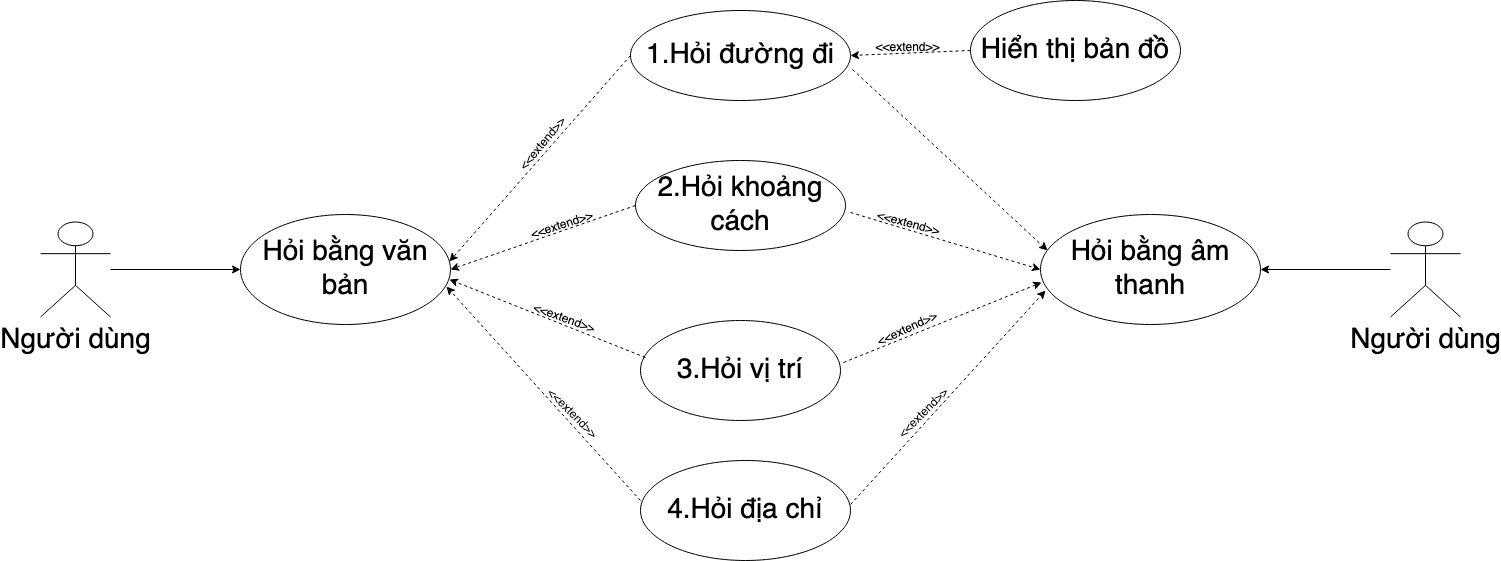

The diagram above was exported from draw.io. Its source (the exported page's mxGraphModel, read from the mxfile embedded in the PNG):
<mxGraphModel dx="1330" dy="1926" grid="1" gridSize="10" guides="1" tooltips="1" connect="1" arrows="1" fold="1" page="1" pageScale="1" pageWidth="850" pageHeight="1100" math="0" shadow="0">
  <root>
    <mxCell id="MByqccvNlZ3DsiBub89m-0" />
    <mxCell id="MByqccvNlZ3DsiBub89m-1" parent="MByqccvNlZ3DsiBub89m-0" />
    <mxCell id="1-QcNQyJrlGHVOD-j_jq-1" value="" style="edgeStyle=orthogonalEdgeStyle;rounded=0;orthogonalLoop=1;jettySize=auto;html=1;entryX=0;entryY=0.5;entryDx=0;entryDy=0;fontSize=28;" parent="MByqccvNlZ3DsiBub89m-1" source="1-QcNQyJrlGHVOD-j_jq-3" target="1-QcNQyJrlGHVOD-j_jq-9" edge="1">
      <mxGeometry relative="1" as="geometry">
        <mxPoint x="240" y="239" as="targetPoint" />
      </mxGeometry>
    </mxCell>
    <mxCell id="1-QcNQyJrlGHVOD-j_jq-3" value="Người dùng" style="shape=umlActor;verticalLabelPosition=bottom;verticalAlign=top;html=1;outlineConnect=0;fontSize=28;" parent="MByqccvNlZ3DsiBub89m-1" vertex="1">
      <mxGeometry x="40" y="141.5" width="70" height="95" as="geometry" />
    </mxCell>
    <mxCell id="1-QcNQyJrlGHVOD-j_jq-9" value="Hỏi bằng văn bản" style="ellipse;whiteSpace=wrap;html=1;fontSize=28;" parent="MByqccvNlZ3DsiBub89m-1" vertex="1">
      <mxGeometry x="240" y="134" width="210" height="110" as="geometry" />
    </mxCell>
    <mxCell id="J9_yoLVc_2rhuIHfmuEF-0" value="Hỏi bằng âm thanh" style="ellipse;whiteSpace=wrap;html=1;fontSize=28;" parent="MByqccvNlZ3DsiBub89m-1" vertex="1">
      <mxGeometry x="1040" y="134" width="220" height="110" as="geometry" />
    </mxCell>
    <mxCell id="NC26Xz--wsTJLrWkv-eD-0" value="3.Hỏi vị trí " style="ellipse;whiteSpace=wrap;html=1;fontSize=28;" parent="MByqccvNlZ3DsiBub89m-1" vertex="1">
      <mxGeometry x="640" y="240" width="200" height="100" as="geometry" />
    </mxCell>
    <mxCell id="NC26Xz--wsTJLrWkv-eD-1" value="2.Hỏi khoảng cách" style="ellipse;whiteSpace=wrap;html=1;fontSize=28;" parent="MByqccvNlZ3DsiBub89m-1" vertex="1">
      <mxGeometry x="635" y="80" width="210" height="90" as="geometry" />
    </mxCell>
    <mxCell id="NC26Xz--wsTJLrWkv-eD-2" value="1.Hỏi đường đi" style="ellipse;whiteSpace=wrap;html=1;fontSize=28;" parent="MByqccvNlZ3DsiBub89m-1" vertex="1">
      <mxGeometry x="630" y="-70" width="220" height="90" as="geometry" />
    </mxCell>
    <mxCell id="NC26Xz--wsTJLrWkv-eD-3" value="4.Hỏi địa chỉ" style="ellipse;whiteSpace=wrap;html=1;fontSize=28;" parent="MByqccvNlZ3DsiBub89m-1" vertex="1">
      <mxGeometry x="640" y="380" width="210" height="100" as="geometry" />
    </mxCell>
    <mxCell id="aDpDJ9MQfjlPhoaIa9Rz-2" value="Hiển thị bản đồ" style="ellipse;whiteSpace=wrap;html=1;fontSize=28;" parent="MByqccvNlZ3DsiBub89m-1" vertex="1">
      <mxGeometry x="970" y="-80" width="210" height="100" as="geometry" />
    </mxCell>
    <mxCell id="aDpDJ9MQfjlPhoaIa9Rz-5" value="" style="endArrow=classic;html=1;fontSize=28;exitX=0;exitY=0.5;exitDx=0;exitDy=0;dashed=1;entryX=0.995;entryY=0.427;entryDx=0;entryDy=0;entryPerimeter=0;" parent="MByqccvNlZ3DsiBub89m-1" source="NC26Xz--wsTJLrWkv-eD-2" target="1-QcNQyJrlGHVOD-j_jq-9" edge="1">
      <mxGeometry width="50" height="50" relative="1" as="geometry">
        <mxPoint x="640" y="300" as="sourcePoint" />
        <mxPoint x="460" y="80" as="targetPoint" />
      </mxGeometry>
    </mxCell>
    <mxCell id="KudKy3kYnqa3PkU70YpW-0" value="" style="endArrow=classic;html=1;fontSize=28;exitX=1;exitY=0.44;exitDx=0;exitDy=0;exitPerimeter=0;dashed=1;entryX=0.023;entryY=0.691;entryDx=0;entryDy=0;entryPerimeter=0;" parent="MByqccvNlZ3DsiBub89m-1" source="NC26Xz--wsTJLrWkv-eD-3" edge="1" target="J9_yoLVc_2rhuIHfmuEF-0">
      <mxGeometry x="-0.3661" y="-51" width="50" height="50" relative="1" as="geometry">
        <mxPoint x="570" y="376.97" as="sourcePoint" />
        <mxPoint x="470" y="330" as="targetPoint" />
        <mxPoint as="offset" />
      </mxGeometry>
    </mxCell>
    <mxCell id="aDpDJ9MQfjlPhoaIa9Rz-6" value="&lt;font style=&quot;font-size: 12px&quot;&gt;&amp;lt;&amp;lt;extend&amp;gt;&amp;gt;&lt;/font&gt;" style="text;html=1;align=center;verticalAlign=middle;resizable=0;points=[];autosize=1;strokeColor=none;fontSize=28;rotation=-50;" parent="MByqccvNlZ3DsiBub89m-1" vertex="1">
      <mxGeometry x="459" y="41" width="160" height="40" as="geometry" />
    </mxCell>
    <mxCell id="KudKy3kYnqa3PkU70YpW-1" value="&lt;font style=&quot;font-size: 12px&quot;&gt;&amp;lt;&amp;lt;extend&amp;gt;&amp;gt;&lt;/font&gt;" style="text;html=1;align=center;verticalAlign=middle;resizable=0;points=[];autosize=1;strokeColor=none;fontSize=28;rotation=45;" vertex="1" parent="MByqccvNlZ3DsiBub89m-1">
      <mxGeometry x="495" y="310" width="160" height="40" as="geometry" />
    </mxCell>
    <mxCell id="CWEGs2-guITqOe0C9QSK-3" value="" style="endArrow=classic;html=1;fontSize=28;exitX=0;exitY=0.5;exitDx=0;exitDy=0;dashed=1;entryX=1;entryY=0.5;entryDx=0;entryDy=0;" edge="1" parent="MByqccvNlZ3DsiBub89m-1" source="NC26Xz--wsTJLrWkv-eD-1" target="1-QcNQyJrlGHVOD-j_jq-9">
      <mxGeometry width="50" height="50" relative="1" as="geometry">
        <mxPoint x="640" y="-15" as="sourcePoint" />
        <mxPoint x="478.95000000000005" y="86.97000000000003" as="targetPoint" />
      </mxGeometry>
    </mxCell>
    <mxCell id="KudKy3kYnqa3PkU70YpW-3" value="" style="endArrow=classic;html=1;fontSize=28;exitX=0;exitY=0.5;exitDx=0;exitDy=0;dashed=1;entryX=1;entryY=0.5;entryDx=0;entryDy=0;" edge="1" parent="MByqccvNlZ3DsiBub89m-1" source="aDpDJ9MQfjlPhoaIa9Rz-2" target="NC26Xz--wsTJLrWkv-eD-2">
      <mxGeometry width="50" height="50" relative="1" as="geometry">
        <mxPoint x="1025" y="40" as="sourcePoint" />
        <mxPoint x="860" as="targetPoint" />
      </mxGeometry>
    </mxCell>
    <mxCell id="KudKy3kYnqa3PkU70YpW-4" value="" style="endArrow=classic;html=1;fontSize=28;exitX=1.015;exitY=0.42;exitDx=0;exitDy=0;dashed=1;entryX=0.005;entryY=0.618;entryDx=0;entryDy=0;entryPerimeter=0;exitPerimeter=0;" edge="1" parent="MByqccvNlZ3DsiBub89m-1" source="NC26Xz--wsTJLrWkv-eD-0" target="J9_yoLVc_2rhuIHfmuEF-0">
      <mxGeometry width="50" height="50" relative="1" as="geometry">
        <mxPoint x="642.5" y="280" as="sourcePoint" />
        <mxPoint x="472" y="330" as="targetPoint" />
      </mxGeometry>
    </mxCell>
    <mxCell id="CWEGs2-guITqOe0C9QSK-4" value="" style="endArrow=classic;html=1;fontSize=28;exitX=0.025;exitY=0.37;exitDx=0;exitDy=0;dashed=1;entryX=0.995;entryY=0.591;entryDx=0;entryDy=0;exitPerimeter=0;entryPerimeter=0;" edge="1" parent="MByqccvNlZ3DsiBub89m-1" source="NC26Xz--wsTJLrWkv-eD-0" target="1-QcNQyJrlGHVOD-j_jq-9">
      <mxGeometry width="50" height="50" relative="1" as="geometry">
        <mxPoint x="645" y="135" as="sourcePoint" />
        <mxPoint x="480" y="95" as="targetPoint" />
      </mxGeometry>
    </mxCell>
    <mxCell id="CWEGs2-guITqOe0C9QSK-5" value="" style="endArrow=classic;html=1;fontSize=28;exitX=1.024;exitY=0.578;exitDx=0;exitDy=0;dashed=1;exitPerimeter=0;entryX=0;entryY=0.5;entryDx=0;entryDy=0;" edge="1" parent="MByqccvNlZ3DsiBub89m-1" source="NC26Xz--wsTJLrWkv-eD-1" target="J9_yoLVc_2rhuIHfmuEF-0">
      <mxGeometry width="50" height="50" relative="1" as="geometry">
        <mxPoint x="635" y="125" as="sourcePoint" />
        <mxPoint x="468.95000000000005" y="95.00999999999999" as="targetPoint" />
      </mxGeometry>
    </mxCell>
    <mxCell id="KudKy3kYnqa3PkU70YpW-6" value="&lt;font style=&quot;font-size: 12px&quot;&gt;&amp;lt;&amp;lt;extend&amp;gt;&amp;gt;&lt;/font&gt;" style="text;html=1;align=center;verticalAlign=middle;resizable=0;points=[];autosize=1;strokeColor=none;fontSize=28;rotation=-18;" vertex="1" parent="MByqccvNlZ3DsiBub89m-1">
      <mxGeometry x="480" y="121" width="160" height="40" as="geometry" />
    </mxCell>
    <mxCell id="CWEGs2-guITqOe0C9QSK-6" value="" style="endArrow=classic;html=1;fontSize=28;dashed=1;entryX=0.981;entryY=0.655;entryDx=0;entryDy=0;entryPerimeter=0;" edge="1" parent="MByqccvNlZ3DsiBub89m-1" target="1-QcNQyJrlGHVOD-j_jq-9">
      <mxGeometry width="50" height="50" relative="1" as="geometry">
        <mxPoint x="640" y="420" as="sourcePoint" />
        <mxPoint x="449.2462120245875" y="133.89087296526031" as="targetPoint" />
      </mxGeometry>
    </mxCell>
    <mxCell id="KudKy3kYnqa3PkU70YpW-7" value="&lt;font style=&quot;font-size: 12px&quot;&gt;&amp;lt;&amp;lt;extend&amp;gt;&amp;gt;&lt;/font&gt;" style="text;html=1;align=center;verticalAlign=middle;resizable=0;points=[];autosize=1;strokeColor=none;fontSize=28;rotation=0;" vertex="1" parent="MByqccvNlZ3DsiBub89m-1">
      <mxGeometry x="827" y="-57" width="160" height="40" as="geometry" />
    </mxCell>
    <mxCell id="KudKy3kYnqa3PkU70YpW-8" value="&lt;font style=&quot;font-size: 12px&quot;&gt;&amp;lt;&amp;lt;extend&amp;gt;&amp;gt;&lt;/font&gt;" style="text;html=1;align=center;verticalAlign=middle;resizable=0;points=[];autosize=1;strokeColor=none;fontSize=28;rotation=20;" vertex="1" parent="MByqccvNlZ3DsiBub89m-1">
      <mxGeometry x="485" y="214" width="160" height="40" as="geometry" />
    </mxCell>
    <mxCell id="CWEGs2-guITqOe0C9QSK-7" value="" style="endArrow=classic;html=1;fontSize=28;dashed=1;entryX=0.032;entryY=0.327;entryDx=0;entryDy=0;entryPerimeter=0;exitX=0.156;exitY=1.15;exitDx=0;exitDy=0;exitPerimeter=0;" edge="1" parent="MByqccvNlZ3DsiBub89m-1" source="KudKy3kYnqa3PkU70YpW-7" target="J9_yoLVc_2rhuIHfmuEF-0">
      <mxGeometry width="50" height="50" relative="1" as="geometry">
        <mxPoint x="840" as="sourcePoint" />
        <mxPoint x="478.95000000000005" y="86.97000000000003" as="targetPoint" />
      </mxGeometry>
    </mxCell>
    <mxCell id="KudKy3kYnqa3PkU70YpW-10" style="edgeStyle=orthogonalEdgeStyle;rounded=0;orthogonalLoop=1;jettySize=auto;html=1;entryX=1;entryY=0.5;entryDx=0;entryDy=0;" edge="1" parent="MByqccvNlZ3DsiBub89m-1" source="KudKy3kYnqa3PkU70YpW-9" target="J9_yoLVc_2rhuIHfmuEF-0">
      <mxGeometry relative="1" as="geometry" />
    </mxCell>
    <mxCell id="KudKy3kYnqa3PkU70YpW-9" value="Người dùng" style="shape=umlActor;verticalLabelPosition=bottom;verticalAlign=top;html=1;outlineConnect=0;fontSize=28;" vertex="1" parent="MByqccvNlZ3DsiBub89m-1">
      <mxGeometry x="1390" y="141.5" width="70" height="95" as="geometry" />
    </mxCell>
    <mxCell id="KudKy3kYnqa3PkU70YpW-11" value="&lt;font style=&quot;font-size: 12px&quot;&gt;&amp;lt;&amp;lt;extend&amp;gt;&amp;gt;&lt;/font&gt;" style="text;html=1;align=center;verticalAlign=middle;resizable=0;points=[];autosize=1;strokeColor=none;fontSize=28;rotation=-45;" vertex="1" parent="MByqccvNlZ3DsiBub89m-1">
      <mxGeometry x="840" y="310" width="160" height="40" as="geometry" />
    </mxCell>
    <mxCell id="KudKy3kYnqa3PkU70YpW-13" value="&lt;font style=&quot;font-size: 12px&quot;&gt;&amp;lt;&amp;lt;extend&amp;gt;&amp;gt;&lt;/font&gt;" style="text;html=1;align=center;verticalAlign=middle;resizable=0;points=[];autosize=1;strokeColor=none;fontSize=28;rotation=-25;" vertex="1" parent="MByqccvNlZ3DsiBub89m-1">
      <mxGeometry x="825" y="225" width="160" height="40" as="geometry" />
    </mxCell>
    <mxCell id="KudKy3kYnqa3PkU70YpW-14" value="&lt;font style=&quot;font-size: 12px&quot;&gt;&amp;lt;&amp;lt;extend&amp;gt;&amp;gt;&lt;/font&gt;" style="text;html=1;align=center;verticalAlign=middle;resizable=0;points=[];autosize=1;strokeColor=none;fontSize=28;rotation=15;" vertex="1" parent="MByqccvNlZ3DsiBub89m-1">
      <mxGeometry x="829" y="119" width="160" height="40" as="geometry" />
    </mxCell>
  </root>
</mxGraphModel>